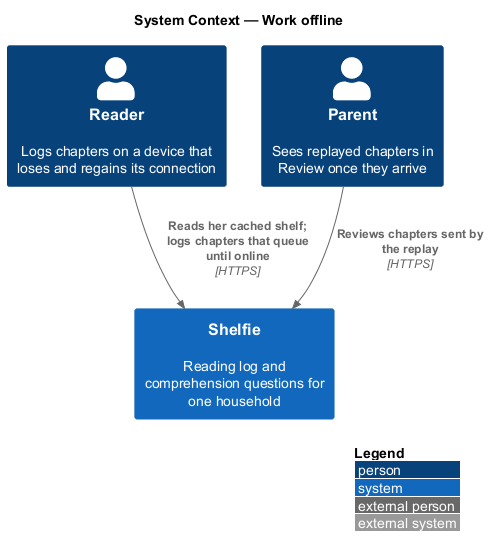

The diagram above was rendered by PlantUML. Its source (embedded in the PNG):
@startuml
!include <C4/C4_Context>
LAYOUT_WITH_LEGEND()
title System Context — Work offline

Person(reader, "Reader", "Logs chapters on a device that loses and regains its connection")
Person(grownUp, "Parent", "Sees replayed chapters in Review once they arrive")
System(shelfie, "Shelfie", "Reading log and comprehension questions for one household")

Rel(reader, shelfie, "Reads her cached shelf; logs chapters that queue until online", "HTTPS")
Rel(grownUp, shelfie, "Reviews chapters sent by the replay", "HTTPS")
@enduml